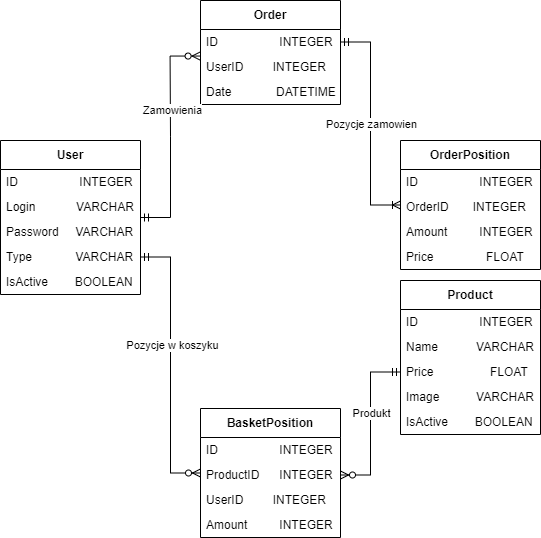

The diagram above was exported from draw.io. Its source (the exported page's mxGraphModel, read from the mxfile embedded in the PNG):
<mxGraphModel dx="1195" dy="750" grid="1" gridSize="10" guides="1" tooltips="1" connect="1" arrows="1" fold="1" page="1" pageScale="1" pageWidth="827" pageHeight="1169" math="0" shadow="0">
  <root>
    <mxCell id="0" />
    <mxCell id="1" parent="0" />
    <mxCell id="0JW_asSolKH4KZfGP0sh-1" value="Product" style="swimlane;fontStyle=1;align=center;verticalAlign=middle;childLayout=stackLayout;horizontal=1;startSize=29;horizontalStack=0;resizeParent=1;resizeParentMax=0;resizeLast=0;collapsible=0;marginBottom=0;html=1;whiteSpace=wrap;" vertex="1" parent="1">
      <mxGeometry x="430" y="800" width="140" height="154" as="geometry" />
    </mxCell>
    <mxCell id="0JW_asSolKH4KZfGP0sh-3" value="ID&lt;span style=&quot;white-space: pre;&quot;&gt;&#09;&lt;/span&gt;&lt;span style=&quot;white-space: pre;&quot;&gt;&#09;&lt;/span&gt;&amp;nbsp; &amp;nbsp; &amp;nbsp; INTEGER" style="text;html=1;strokeColor=none;fillColor=none;align=left;verticalAlign=middle;spacingLeft=4;spacingRight=4;overflow=hidden;rotatable=0;points=[[0,0.5],[1,0.5]];portConstraint=eastwest;whiteSpace=wrap;" vertex="1" parent="0JW_asSolKH4KZfGP0sh-1">
      <mxGeometry y="29" width="140" height="25" as="geometry" />
    </mxCell>
    <mxCell id="0JW_asSolKH4KZfGP0sh-7" value="Name&lt;span style=&quot;white-space: pre;&quot;&gt;&#09;&lt;/span&gt;&amp;nbsp; &amp;nbsp; &amp;nbsp;VARCHAR" style="text;html=1;strokeColor=none;fillColor=none;align=left;verticalAlign=middle;spacingLeft=4;spacingRight=4;overflow=hidden;rotatable=0;points=[[0,0.5],[1,0.5]];portConstraint=eastwest;whiteSpace=wrap;" vertex="1" parent="0JW_asSolKH4KZfGP0sh-1">
      <mxGeometry y="54" width="140" height="25" as="geometry" />
    </mxCell>
    <mxCell id="0JW_asSolKH4KZfGP0sh-9" value="Price&amp;nbsp; &amp;nbsp; &amp;nbsp; &amp;nbsp; &amp;nbsp; &amp;nbsp; &amp;nbsp; &amp;nbsp; &amp;nbsp;FLOAT" style="text;html=1;strokeColor=none;fillColor=none;align=left;verticalAlign=middle;spacingLeft=4;spacingRight=4;overflow=hidden;rotatable=0;points=[[0,0.5],[1,0.5]];portConstraint=eastwest;whiteSpace=wrap;" vertex="1" parent="0JW_asSolKH4KZfGP0sh-1">
      <mxGeometry y="79" width="140" height="25" as="geometry" />
    </mxCell>
    <mxCell id="0JW_asSolKH4KZfGP0sh-10" value="Image&lt;span style=&quot;white-space: pre;&quot;&gt;&#09;&lt;/span&gt;&amp;nbsp; &amp;nbsp; &amp;nbsp;VARCHAR" style="text;html=1;strokeColor=none;fillColor=none;align=left;verticalAlign=middle;spacingLeft=4;spacingRight=4;overflow=hidden;rotatable=0;points=[[0,0.5],[1,0.5]];portConstraint=eastwest;whiteSpace=wrap;" vertex="1" parent="0JW_asSolKH4KZfGP0sh-1">
      <mxGeometry y="104" width="140" height="25" as="geometry" />
    </mxCell>
    <mxCell id="0JW_asSolKH4KZfGP0sh-8" value="IsActive&amp;nbsp; &amp;nbsp; &amp;nbsp; &amp;nbsp; BOOLEAN" style="text;html=1;strokeColor=none;fillColor=none;align=left;verticalAlign=middle;spacingLeft=4;spacingRight=4;overflow=hidden;rotatable=0;points=[[0,0.5],[1,0.5]];portConstraint=eastwest;whiteSpace=wrap;" vertex="1" parent="0JW_asSolKH4KZfGP0sh-1">
      <mxGeometry y="129" width="140" height="25" as="geometry" />
    </mxCell>
    <mxCell id="0JW_asSolKH4KZfGP0sh-23" value="User" style="swimlane;fontStyle=1;align=center;verticalAlign=middle;childLayout=stackLayout;horizontal=1;startSize=29;horizontalStack=0;resizeParent=1;resizeParentMax=0;resizeLast=0;collapsible=0;marginBottom=0;html=1;whiteSpace=wrap;" vertex="1" parent="1">
      <mxGeometry x="30" y="660" width="140" height="154" as="geometry" />
    </mxCell>
    <mxCell id="0JW_asSolKH4KZfGP0sh-24" value="ID&lt;span style=&quot;white-space: pre;&quot;&gt;&#09;&lt;/span&gt;&lt;span style=&quot;white-space: pre;&quot;&gt;&#09;&lt;/span&gt;&amp;nbsp; &amp;nbsp; &amp;nbsp; INTEGER" style="text;html=1;strokeColor=none;fillColor=none;align=left;verticalAlign=middle;spacingLeft=4;spacingRight=4;overflow=hidden;rotatable=0;points=[[0,0.5],[1,0.5]];portConstraint=eastwest;whiteSpace=wrap;" vertex="1" parent="0JW_asSolKH4KZfGP0sh-23">
      <mxGeometry y="29" width="140" height="25" as="geometry" />
    </mxCell>
    <mxCell id="0JW_asSolKH4KZfGP0sh-25" value="Login&lt;span style=&quot;white-space: pre;&quot;&gt;&#09;&lt;/span&gt;&amp;nbsp; &amp;nbsp; &amp;nbsp;VARCHAR" style="text;html=1;strokeColor=none;fillColor=none;align=left;verticalAlign=middle;spacingLeft=4;spacingRight=4;overflow=hidden;rotatable=0;points=[[0,0.5],[1,0.5]];portConstraint=eastwest;whiteSpace=wrap;" vertex="1" parent="0JW_asSolKH4KZfGP0sh-23">
      <mxGeometry y="54" width="140" height="25" as="geometry" />
    </mxCell>
    <mxCell id="0JW_asSolKH4KZfGP0sh-26" value="Password&amp;nbsp; &amp;nbsp; &amp;nbsp;VARCHAR" style="text;html=1;strokeColor=none;fillColor=none;align=left;verticalAlign=middle;spacingLeft=4;spacingRight=4;overflow=hidden;rotatable=0;points=[[0,0.5],[1,0.5]];portConstraint=eastwest;whiteSpace=wrap;" vertex="1" parent="0JW_asSolKH4KZfGP0sh-23">
      <mxGeometry y="79" width="140" height="25" as="geometry" />
    </mxCell>
    <mxCell id="0JW_asSolKH4KZfGP0sh-27" value="Type&amp;nbsp; &amp;nbsp; &amp;nbsp; &amp;nbsp; &amp;nbsp; &amp;nbsp; &amp;nbsp;VARCHAR" style="text;html=1;strokeColor=none;fillColor=none;align=left;verticalAlign=middle;spacingLeft=4;spacingRight=4;overflow=hidden;rotatable=0;points=[[0,0.5],[1,0.5]];portConstraint=eastwest;whiteSpace=wrap;" vertex="1" parent="0JW_asSolKH4KZfGP0sh-23">
      <mxGeometry y="104" width="140" height="25" as="geometry" />
    </mxCell>
    <mxCell id="0JW_asSolKH4KZfGP0sh-28" value="IsActive&amp;nbsp; &amp;nbsp; &amp;nbsp; &amp;nbsp; BOOLEAN" style="text;html=1;strokeColor=none;fillColor=none;align=left;verticalAlign=middle;spacingLeft=4;spacingRight=4;overflow=hidden;rotatable=0;points=[[0,0.5],[1,0.5]];portConstraint=eastwest;whiteSpace=wrap;" vertex="1" parent="0JW_asSolKH4KZfGP0sh-23">
      <mxGeometry y="129" width="140" height="25" as="geometry" />
    </mxCell>
    <mxCell id="0JW_asSolKH4KZfGP0sh-29" value="BasketPosition" style="swimlane;fontStyle=1;align=center;verticalAlign=middle;childLayout=stackLayout;horizontal=1;startSize=29;horizontalStack=0;resizeParent=1;resizeParentMax=0;resizeLast=0;collapsible=0;marginBottom=0;html=1;whiteSpace=wrap;" vertex="1" parent="1">
      <mxGeometry x="230" y="928" width="140" height="129" as="geometry" />
    </mxCell>
    <mxCell id="0JW_asSolKH4KZfGP0sh-30" value="ID&lt;span style=&quot;white-space: pre;&quot;&gt;&#09;&lt;/span&gt;&lt;span style=&quot;white-space: pre;&quot;&gt;&#09;&lt;/span&gt;&amp;nbsp; &amp;nbsp; &amp;nbsp; INTEGER" style="text;html=1;strokeColor=none;fillColor=none;align=left;verticalAlign=middle;spacingLeft=4;spacingRight=4;overflow=hidden;rotatable=0;points=[[0,0.5],[1,0.5]];portConstraint=eastwest;whiteSpace=wrap;" vertex="1" parent="0JW_asSolKH4KZfGP0sh-29">
      <mxGeometry y="29" width="140" height="25" as="geometry" />
    </mxCell>
    <mxCell id="0JW_asSolKH4KZfGP0sh-31" value="ProductID&amp;nbsp; &amp;nbsp; &amp;nbsp; INTEGER" style="text;html=1;strokeColor=none;fillColor=none;align=left;verticalAlign=middle;spacingLeft=4;spacingRight=4;overflow=hidden;rotatable=0;points=[[0,0.5],[1,0.5]];portConstraint=eastwest;whiteSpace=wrap;" vertex="1" parent="0JW_asSolKH4KZfGP0sh-29">
      <mxGeometry y="54" width="140" height="25" as="geometry" />
    </mxCell>
    <mxCell id="0JW_asSolKH4KZfGP0sh-32" value="UserID&lt;span style=&quot;white-space: pre;&quot;&gt;&#09;&lt;/span&gt;&amp;nbsp; &amp;nbsp; INTEGER&amp;nbsp;&amp;nbsp;" style="text;html=1;strokeColor=none;fillColor=none;align=left;verticalAlign=middle;spacingLeft=4;spacingRight=4;overflow=hidden;rotatable=0;points=[[0,0.5],[1,0.5]];portConstraint=eastwest;whiteSpace=wrap;" vertex="1" parent="0JW_asSolKH4KZfGP0sh-29">
      <mxGeometry y="79" width="140" height="25" as="geometry" />
    </mxCell>
    <mxCell id="0JW_asSolKH4KZfGP0sh-33" value="Amount&amp;nbsp;&lt;span style=&quot;white-space: pre;&quot;&gt;&#09;     &lt;/span&gt;&amp;nbsp;&lt;span style=&quot;white-space: pre;&quot;&gt;INTEGER&lt;/span&gt;" style="text;html=1;strokeColor=none;fillColor=none;align=left;verticalAlign=middle;spacingLeft=4;spacingRight=4;overflow=hidden;rotatable=0;points=[[0,0.5],[1,0.5]];portConstraint=eastwest;whiteSpace=wrap;" vertex="1" parent="0JW_asSolKH4KZfGP0sh-29">
      <mxGeometry y="104" width="140" height="25" as="geometry" />
    </mxCell>
    <mxCell id="0JW_asSolKH4KZfGP0sh-36" value="Order" style="swimlane;fontStyle=1;align=center;verticalAlign=middle;childLayout=stackLayout;horizontal=1;startSize=29;horizontalStack=0;resizeParent=1;resizeParentMax=0;resizeLast=0;collapsible=0;marginBottom=0;html=1;whiteSpace=wrap;" vertex="1" parent="1">
      <mxGeometry x="230" y="520" width="140" height="104" as="geometry" />
    </mxCell>
    <mxCell id="0JW_asSolKH4KZfGP0sh-37" value="ID&lt;span style=&quot;white-space: pre;&quot;&gt;&#09;&lt;/span&gt;&lt;span style=&quot;white-space: pre;&quot;&gt;&#09;&lt;/span&gt;&amp;nbsp; &amp;nbsp; &amp;nbsp; INTEGER" style="text;html=1;strokeColor=none;fillColor=none;align=left;verticalAlign=middle;spacingLeft=4;spacingRight=4;overflow=hidden;rotatable=0;points=[[0,0.5],[1,0.5]];portConstraint=eastwest;whiteSpace=wrap;" vertex="1" parent="0JW_asSolKH4KZfGP0sh-36">
      <mxGeometry y="29" width="140" height="25" as="geometry" />
    </mxCell>
    <mxCell id="0JW_asSolKH4KZfGP0sh-39" value="UserID&lt;span style=&quot;white-space: pre;&quot;&gt;&#09;&lt;/span&gt;&amp;nbsp; &amp;nbsp; INTEGER&amp;nbsp;&amp;nbsp;" style="text;html=1;strokeColor=none;fillColor=none;align=left;verticalAlign=middle;spacingLeft=4;spacingRight=4;overflow=hidden;rotatable=0;points=[[0,0.5],[1,0.5]];portConstraint=eastwest;whiteSpace=wrap;" vertex="1" parent="0JW_asSolKH4KZfGP0sh-36">
      <mxGeometry y="54" width="140" height="25" as="geometry" />
    </mxCell>
    <mxCell id="0JW_asSolKH4KZfGP0sh-40" value="Date&lt;span style=&quot;white-space: pre;&quot;&gt;&#09;&lt;/span&gt;&amp;nbsp; &amp;nbsp; &amp;nbsp;&lt;span style=&quot;white-space: pre;&quot;&gt;DATETIME&lt;/span&gt;" style="text;html=1;strokeColor=none;fillColor=none;align=left;verticalAlign=middle;spacingLeft=4;spacingRight=4;overflow=hidden;rotatable=0;points=[[0,0.5],[1,0.5]];portConstraint=eastwest;whiteSpace=wrap;" vertex="1" parent="0JW_asSolKH4KZfGP0sh-36">
      <mxGeometry y="79" width="140" height="25" as="geometry" />
    </mxCell>
    <mxCell id="0JW_asSolKH4KZfGP0sh-41" value="OrderPosition" style="swimlane;fontStyle=1;align=center;verticalAlign=middle;childLayout=stackLayout;horizontal=1;startSize=29;horizontalStack=0;resizeParent=1;resizeParentMax=0;resizeLast=0;collapsible=0;marginBottom=0;html=1;whiteSpace=wrap;" vertex="1" parent="1">
      <mxGeometry x="430" y="660" width="140" height="129" as="geometry" />
    </mxCell>
    <mxCell id="0JW_asSolKH4KZfGP0sh-42" value="ID&lt;span style=&quot;white-space: pre;&quot;&gt;&#09;&lt;/span&gt;&lt;span style=&quot;white-space: pre;&quot;&gt;&#09;&lt;/span&gt;&amp;nbsp; &amp;nbsp; &amp;nbsp; INTEGER" style="text;html=1;strokeColor=none;fillColor=none;align=left;verticalAlign=middle;spacingLeft=4;spacingRight=4;overflow=hidden;rotatable=0;points=[[0,0.5],[1,0.5]];portConstraint=eastwest;whiteSpace=wrap;" vertex="1" parent="0JW_asSolKH4KZfGP0sh-41">
      <mxGeometry y="29" width="140" height="25" as="geometry" />
    </mxCell>
    <mxCell id="0JW_asSolKH4KZfGP0sh-43" value="OrderID&lt;span style=&quot;white-space: pre;&quot;&gt;&#09;&lt;/span&gt;&amp;nbsp; &amp;nbsp; INTEGER&amp;nbsp;&amp;nbsp;" style="text;html=1;strokeColor=none;fillColor=none;align=left;verticalAlign=middle;spacingLeft=4;spacingRight=4;overflow=hidden;rotatable=0;points=[[0,0.5],[1,0.5]];portConstraint=eastwest;whiteSpace=wrap;" vertex="1" parent="0JW_asSolKH4KZfGP0sh-41">
      <mxGeometry y="54" width="140" height="25" as="geometry" />
    </mxCell>
    <mxCell id="0JW_asSolKH4KZfGP0sh-44" value="Amount&lt;span style=&quot;white-space: pre;&quot;&gt;&#09;&lt;/span&gt;&amp;nbsp; &amp;nbsp; &amp;nbsp;&amp;nbsp;&lt;span style=&quot;white-space: pre;&quot;&gt;INTEGER&lt;/span&gt;" style="text;html=1;strokeColor=none;fillColor=none;align=left;verticalAlign=middle;spacingLeft=4;spacingRight=4;overflow=hidden;rotatable=0;points=[[0,0.5],[1,0.5]];portConstraint=eastwest;whiteSpace=wrap;" vertex="1" parent="0JW_asSolKH4KZfGP0sh-41">
      <mxGeometry y="79" width="140" height="25" as="geometry" />
    </mxCell>
    <mxCell id="0JW_asSolKH4KZfGP0sh-45" value="Price&lt;span style=&quot;white-space: pre;&quot;&gt;&#09;&lt;/span&gt;&lt;span style=&quot;white-space: pre;&quot;&gt;&#09;&lt;/span&gt;FLOAT" style="text;html=1;strokeColor=none;fillColor=none;align=left;verticalAlign=middle;spacingLeft=4;spacingRight=4;overflow=hidden;rotatable=0;points=[[0,0.5],[1,0.5]];portConstraint=eastwest;whiteSpace=wrap;" vertex="1" parent="0JW_asSolKH4KZfGP0sh-41">
      <mxGeometry y="104" width="140" height="25" as="geometry" />
    </mxCell>
    <mxCell id="0JW_asSolKH4KZfGP0sh-47" value="" style="edgeStyle=entityRelationEdgeStyle;fontSize=12;html=1;endArrow=ERzeroToMany;startArrow=ERmandOne;rounded=0;entryX=-0.003;entryY=0.062;entryDx=0;entryDy=0;entryPerimeter=0;" edge="1" parent="1" source="0JW_asSolKH4KZfGP0sh-23" target="0JW_asSolKH4KZfGP0sh-39">
      <mxGeometry width="100" height="100" relative="1" as="geometry">
        <mxPoint x="290" y="710" as="sourcePoint" />
        <mxPoint x="390" y="610" as="targetPoint" />
      </mxGeometry>
    </mxCell>
    <mxCell id="0JW_asSolKH4KZfGP0sh-56" value="Zamowienia" style="edgeLabel;html=1;align=center;verticalAlign=middle;resizable=0;points=[];" vertex="1" connectable="0" parent="0JW_asSolKH4KZfGP0sh-47">
      <mxGeometry x="0.2429" y="-2" relative="1" as="geometry">
        <mxPoint as="offset" />
      </mxGeometry>
    </mxCell>
    <mxCell id="0JW_asSolKH4KZfGP0sh-52" value="" style="edgeStyle=entityRelationEdgeStyle;fontSize=12;html=1;endArrow=ERzeroToMany;startArrow=ERmandOne;rounded=0;exitX=1;exitY=0.5;exitDx=0;exitDy=0;" edge="1" parent="1" source="0JW_asSolKH4KZfGP0sh-27" target="0JW_asSolKH4KZfGP0sh-29">
      <mxGeometry width="100" height="100" relative="1" as="geometry">
        <mxPoint x="130" y="990" as="sourcePoint" />
        <mxPoint x="230" y="890" as="targetPoint" />
      </mxGeometry>
    </mxCell>
    <mxCell id="0JW_asSolKH4KZfGP0sh-53" value="Pozycje w koszyku" style="edgeLabel;html=1;align=center;verticalAlign=middle;resizable=0;points=[];" vertex="1" connectable="0" parent="0JW_asSolKH4KZfGP0sh-52">
      <mxGeometry x="-0.1421" y="2" relative="1" as="geometry">
        <mxPoint as="offset" />
      </mxGeometry>
    </mxCell>
    <mxCell id="0JW_asSolKH4KZfGP0sh-58" value="" style="edgeStyle=entityRelationEdgeStyle;fontSize=12;html=1;endArrow=ERoneToMany;startArrow=ERmandOne;rounded=0;" edge="1" parent="1" source="0JW_asSolKH4KZfGP0sh-37" target="0JW_asSolKH4KZfGP0sh-41">
      <mxGeometry width="100" height="100" relative="1" as="geometry">
        <mxPoint x="680" y="820" as="sourcePoint" />
        <mxPoint x="780" y="720" as="targetPoint" />
      </mxGeometry>
    </mxCell>
    <mxCell id="0JW_asSolKH4KZfGP0sh-59" value="Pozycje zamowien" style="edgeLabel;html=1;align=center;verticalAlign=middle;resizable=0;points=[];" vertex="1" connectable="0" parent="0JW_asSolKH4KZfGP0sh-58">
      <mxGeometry x="0.0074" y="1" relative="1" as="geometry">
        <mxPoint as="offset" />
      </mxGeometry>
    </mxCell>
    <mxCell id="0JW_asSolKH4KZfGP0sh-60" value="" style="edgeStyle=entityRelationEdgeStyle;fontSize=12;html=1;endArrow=ERzeroToMany;startArrow=ERmandOne;rounded=0;entryX=1;entryY=0.5;entryDx=0;entryDy=0;exitX=0;exitY=0.5;exitDx=0;exitDy=0;" edge="1" parent="1" source="0JW_asSolKH4KZfGP0sh-9" target="0JW_asSolKH4KZfGP0sh-31">
      <mxGeometry width="100" height="100" relative="1" as="geometry">
        <mxPoint x="520" y="1110" as="sourcePoint" />
        <mxPoint x="620" y="1010" as="targetPoint" />
      </mxGeometry>
    </mxCell>
    <mxCell id="0JW_asSolKH4KZfGP0sh-61" value="Produkt" style="edgeLabel;html=1;align=center;verticalAlign=middle;resizable=0;points=[];" vertex="1" connectable="0" parent="0JW_asSolKH4KZfGP0sh-60">
      <mxGeometry x="-0.1288" y="1" relative="1" as="geometry">
        <mxPoint as="offset" />
      </mxGeometry>
    </mxCell>
  </root>
</mxGraphModel>